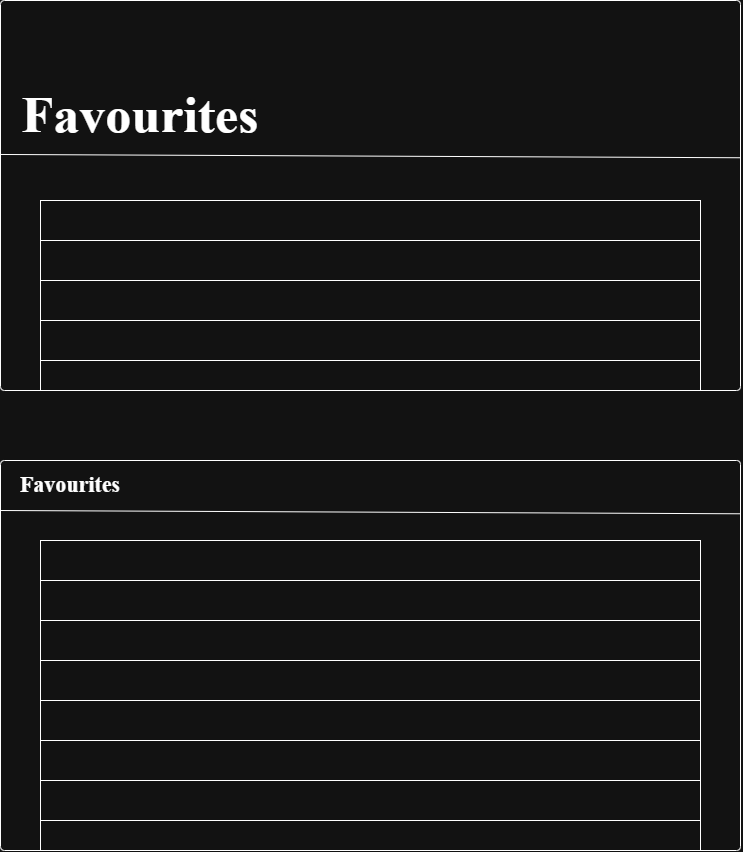

The diagram above was exported from draw.io. Its source (the exported page's mxGraphModel, read from the mxfile embedded in the PNG):
<mxGraphModel dx="3541" dy="2071" grid="1" gridSize="10" guides="1" tooltips="1" connect="1" arrows="1" fold="1" page="1" pageScale="1" pageWidth="827" pageHeight="1169" math="0" shadow="0">
  <root>
    <mxCell id="0" />
    <mxCell id="1" parent="0" />
    <mxCell id="iYkG4lQqiG0P2MGVcAT1-1" parent="1" style="rounded=1;whiteSpace=wrap;html=1;roundedPerimeter=1;arcSize=1;" value="" vertex="1">
      <mxGeometry height="390" width="740" x="44" y="140" as="geometry" />
    </mxCell>
    <mxCell id="iYkG4lQqiG0P2MGVcAT1-2" edge="1" parent="1" source="iYkG4lQqiG0P2MGVcAT1-1" style="endArrow=none;html=1;rounded=0;defaultLabelBackgroundColor=page;exitX=0.001;exitY=0.395;exitDx=0;exitDy=0;entryX=1.001;entryY=0.403;entryDx=0;entryDy=0;" target="iYkG4lQqiG0P2MGVcAT1-1" value="">
      <mxGeometry height="50" relative="1" width="50" as="geometry">
        <mxPoint x="404" y="520" as="sourcePoint" />
        <mxPoint x="454" y="470" as="targetPoint" />
      </mxGeometry>
    </mxCell>
    <mxCell id="iYkG4lQqiG0P2MGVcAT1-3" parent="1" style="text;html=1;whiteSpace=wrap;strokeColor=none;fillColor=none;align=center;verticalAlign=middle;rounded=0;" value="&lt;font face=&quot;Times New Roman&quot; style=&quot;font-size: 52px;&quot;&gt;&lt;b&gt;Favourites&lt;/b&gt;&lt;/font&gt;" vertex="1">
      <mxGeometry height="30" width="60" x="154" y="240" as="geometry" />
    </mxCell>
    <mxCell id="iYkG4lQqiG0P2MGVcAT1-4" parent="1" style="rounded=0;whiteSpace=wrap;html=1;" value="" vertex="1">
      <mxGeometry height="40" width="660" x="84" y="340" as="geometry" />
    </mxCell>
    <mxCell id="iYkG4lQqiG0P2MGVcAT1-5" parent="1" style="rounded=0;whiteSpace=wrap;html=1;" value="" vertex="1">
      <mxGeometry height="40" width="660" x="84" y="380" as="geometry" />
    </mxCell>
    <mxCell id="iYkG4lQqiG0P2MGVcAT1-6" parent="1" style="rounded=0;whiteSpace=wrap;html=1;" value="" vertex="1">
      <mxGeometry height="40" width="660" x="84" y="420" as="geometry" />
    </mxCell>
    <mxCell id="iYkG4lQqiG0P2MGVcAT1-7" parent="1" style="rounded=0;whiteSpace=wrap;html=1;" value="" vertex="1">
      <mxGeometry height="40" width="660" x="84" y="460" as="geometry" />
    </mxCell>
    <mxCell id="iYkG4lQqiG0P2MGVcAT1-8" parent="1" style="rounded=0;whiteSpace=wrap;html=1;" value="" vertex="1">
      <mxGeometry height="30" width="660" x="84" y="500" as="geometry" />
    </mxCell>
    <mxCell id="iYkG4lQqiG0P2MGVcAT1-9" parent="1" style="rounded=1;whiteSpace=wrap;html=1;roundedPerimeter=1;arcSize=1;" value="" vertex="1">
      <mxGeometry height="390" width="740" x="44" y="600" as="geometry" />
    </mxCell>
    <mxCell id="iYkG4lQqiG0P2MGVcAT1-10" edge="1" parent="1" style="endArrow=none;html=1;rounded=0;defaultLabelBackgroundColor=page;exitX=0.001;exitY=0.395;exitDx=0;exitDy=0;entryX=1.001;entryY=0.403;entryDx=0;entryDy=0;" value="">
      <mxGeometry height="50" relative="1" width="50" as="geometry">
        <mxPoint x="44" y="649.9979358717435" as="sourcePoint" />
        <mxPoint x="784" y="653.275508982036" as="targetPoint" />
      </mxGeometry>
    </mxCell>
    <mxCell id="iYkG4lQqiG0P2MGVcAT1-11" parent="1" style="text;html=1;whiteSpace=wrap;strokeColor=none;fillColor=none;align=center;verticalAlign=middle;rounded=0;fontSize=22;" value="&lt;font face=&quot;Times New Roman&quot;&gt;&lt;b&gt;Favourites&lt;/b&gt;&lt;/font&gt;" vertex="1">
      <mxGeometry height="30" width="60" x="84" y="610" as="geometry" />
    </mxCell>
    <mxCell id="iYkG4lQqiG0P2MGVcAT1-12" parent="1" style="rounded=0;whiteSpace=wrap;html=1;" value="" vertex="1">
      <mxGeometry height="40" width="660" x="84" y="800" as="geometry" />
    </mxCell>
    <mxCell id="iYkG4lQqiG0P2MGVcAT1-13" parent="1" style="rounded=0;whiteSpace=wrap;html=1;" value="" vertex="1">
      <mxGeometry height="40" width="660" x="84" y="840" as="geometry" />
    </mxCell>
    <mxCell id="iYkG4lQqiG0P2MGVcAT1-14" parent="1" style="rounded=0;whiteSpace=wrap;html=1;" value="" vertex="1">
      <mxGeometry height="40" width="660" x="84" y="880" as="geometry" />
    </mxCell>
    <mxCell id="iYkG4lQqiG0P2MGVcAT1-15" parent="1" style="rounded=0;whiteSpace=wrap;html=1;" value="" vertex="1">
      <mxGeometry height="40" width="660" x="84" y="920" as="geometry" />
    </mxCell>
    <mxCell id="iYkG4lQqiG0P2MGVcAT1-16" parent="1" style="rounded=0;whiteSpace=wrap;html=1;" value="" vertex="1">
      <mxGeometry height="30" width="660" x="84" y="960" as="geometry" />
    </mxCell>
    <mxCell id="iYkG4lQqiG0P2MGVcAT1-17" parent="1" style="rounded=0;whiteSpace=wrap;html=1;" value="" vertex="1">
      <mxGeometry height="40" width="660" x="84" y="760" as="geometry" />
    </mxCell>
    <mxCell id="iYkG4lQqiG0P2MGVcAT1-18" parent="1" style="rounded=0;whiteSpace=wrap;html=1;" value="" vertex="1">
      <mxGeometry height="40" width="660" x="84" y="720" as="geometry" />
    </mxCell>
    <mxCell id="iYkG4lQqiG0P2MGVcAT1-19" parent="1" style="rounded=0;whiteSpace=wrap;html=1;" value="" vertex="1">
      <mxGeometry height="40" width="660" x="84" y="680" as="geometry" />
    </mxCell>
  </root>
</mxGraphModel>